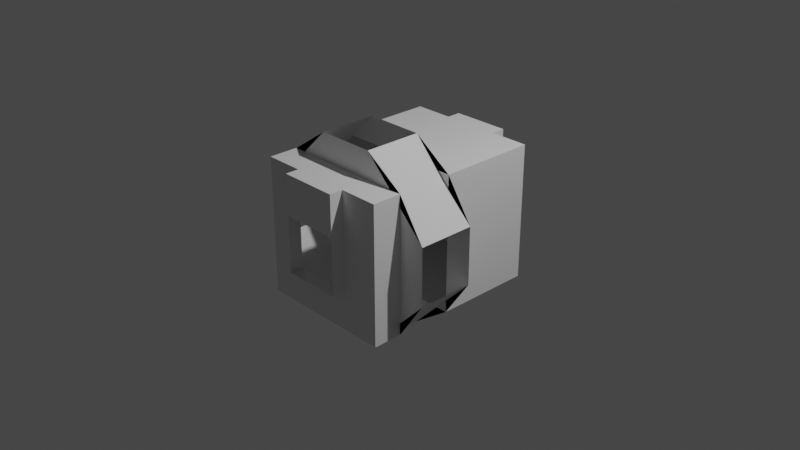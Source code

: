 # Source: ht2_unityIVA.blend  (saved by Blender 3.1.7; exported with 4.5.12 LTS)
import bpy
from mathutils import Matrix  # noqa: F401  (used for matrix-valued properties, if any)

bpy.ops.wm.read_factory_settings(use_empty=True)
scene = bpy.context.scene
scene.name = 'Scene'

# ---- collections
col_collection = bpy.data.collections.new('Collection'); scene.collection.children.link(col_collection)

# ---- world
world_world = bpy.data.worlds.new('World'); scene.world = world_world
world_world.use_nodes = True; world_world.node_tree.nodes.clear()
_N = world_world.node_tree.nodes; _L = world_world.node_tree.links
n0 = _N.new('ShaderNodeOutputWorld'); n0.name = 'World Output'; n0.location = (300, 300)
n1 = _N.new('ShaderNodeBackground'); n1.name = 'Background'; n1.location = (10, 300)
n1.inputs[0].default_value = (0.05088, 0.05088, 0.05088, 1.0)
_L.new(n1.outputs[0], n0.inputs[0])
n0.is_active_output = True
world_world.color = (0.05088, 0.05088, 0.05088)
world_world.use_sun_shadow = False
world_world.sun_shadow_jitter_overblur = 0.0

# ---- cameras
cam_camera = bpy.data.cameras.new('Camera')
cam_camera.clip_end = 100.0
cam_camera.ortho_scale = 7.314

# ---- lights
light_light = bpy.data.lights.new('Light', 'POINT')
light_light.transmission_factor = 0.0
light_light.energy = 1000.0
light_light.shadow_soft_size = 0.1
light_light.shadow_maximum_resolution = 0.006
light_light.use_absolute_resolution = True

# ---- meshes
me_shellcollider_collider = bpy.data.meshes.new('shellCollider.collider')
me_shellcollider_collider.from_pydata([(0.3192, -1.157, 0.7462), (-0.3192, -1.157, 0.7462), (-0.3192, -1.011, 0.7462), (0.3192, -1.011, 0.7462), (0.3292, -0.6913, -1.04), (1.04, -0.6913, -0.3171), (1.04, -0.06628, -0.3171), (0.3292, -0.06628, -1.04), (-0.3175, 1.016, 0.7462), (-0.7462, 1.016, 0.7462), (-0.7462, 1.016, -0.7462), (-0.3175, 1.016, -0.3175), (-0.7462, -1.011, 0.7462), (-0.7462, -1.011, -0.7462), (-0.7462, -0.6913, -0.7462), (-0.7462, -0.6913, 0.7462), (0.7462, -1.011, -0.7462), (0.7462, -1.011, 0.7462), (0.7462, -0.6913, 0.7462), (0.7462, -0.6913, -0.7462), (0.7462, 1.016, -0.7462), (0.3175, 1.016, -0.3175), (0.3175, 1.016, 0.7462), (0.7462, 1.016, 0.7462), (0.3192, -1.157, -0.3192), (0.3192, -1.157, 0.305), (0.3192, -1.011, -0.3192), (-0.3192, -1.011, -0.3192), (-0.3164, -0.6913, 1.04), (-1.04, -0.6913, 0.3255), (-1.04, -0.06628, 0.3255), (-0.3164, -0.06628, 1.04), (-0.7462, -0.06628, -0.7462), (0.7462, -0.06628, -0.7462), (-0.3192, -1.157, -0.3192), (1.04, -0.6913, 0.3101), (0.3165, -0.6913, 1.04), (0.3165, -0.06628, 1.04), (1.04, -0.06628, 0.3101), (-0.3175, 1.171, -0.3175), (-0.3175, 1.171, 0.3175), (-0.3192, -1.157, 0.305), (-1.04, -0.6913, -0.3183), (-0.3253, -0.6913, -1.04), (-0.3253, -0.06628, -1.04), (-1.04, -0.06628, -0.3183), (-0.7462, -0.06628, 0.7462), (0.3175, 1.171, -0.3175), (0.7462, -0.06628, 0.7462), (0.3175, 1.171, 0.3175), (-0.3175, 1.171, 0.7462), (0.3175, 1.171, 0.7462)], [], [(6, 7, 4, 5), (14, 15, 12, 13), (9, 10, 8), (10, 11, 8), (18, 19, 16, 17), (30, 31, 28, 29), (20, 11, 10), (21, 11, 20), (20, 23, 21), (23, 22, 21), (24, 25, 26), (0, 3, 25), (3, 26, 25), (2, 27, 12), (27, 13, 12), (3, 2, 17), (12, 15, 2), (18, 17, 15), (15, 17, 2), (44, 45, 42, 43), (26, 27, 34, 24), (26, 3, 16), (3, 17, 16), (27, 26, 13), (26, 16, 13), (49, 47, 21, 22), (19, 14, 13, 16), (1, 41, 2), (34, 27, 41), (27, 2, 41), (8, 40, 50), (32, 7, 33), (44, 7, 32), (20, 10, 32, 33), (30, 32, 46), (45, 32, 30), (23, 20, 33, 48), (48, 31, 46), (37, 31, 48), (47, 39, 11, 21), (43, 19, 4), (14, 19, 43), (40, 8, 11, 39), (25, 41, 1, 0), (37, 38, 35, 36), (6, 48, 33), (38, 48, 6), (29, 14, 42), (15, 14, 29), (36, 15, 28), (18, 15, 36), (5, 18, 35), (19, 18, 5), (46, 31, 30), (38, 37, 48), (33, 7, 6), (45, 44, 32), (29, 28, 15), (36, 35, 18), (5, 4, 19), (43, 42, 14), (10, 9, 46, 32), (2, 3, 0, 1), (9, 8, 22, 23, 48, 46), (50, 51, 22, 8), (40, 49, 51, 50), (49, 22, 51)])
me_shellcollider_collider.use_remesh_fix_poles = True
me_shellcollider_collider.use_remesh_preserve_attributes = False
me_shellcollider_collider.update()

# ---- objects
ob_light = bpy.data.objects.new('Light', light_light)
ob_camera = bpy.data.objects.new('Camera', cam_camera)
ob_freeiva = bpy.data.objects.new('FreeIva', None)
ob_shellcollider = bpy.data.objects.new('shellCollider', me_shellcollider_collider)

# ---- transforms, parenting, visibility, modifiers, constraints
ob_light.location = (4.076, 1.005, 5.904)
ob_light.rotation_euler = (0.6503, 0.05522, 1.866)
ob_light.lock_rotations_4d = False
ob_light.empty_display_type = 'ARROWS'
ob_light.color = (0.0, 0.0, 0.0, 0.0)
ob_light.lineart.crease_threshold = 0.0
ob_camera.location = (7.359, -6.926, 4.958)
ob_camera.rotation_euler = (1.109, 0.0, 0.8149)
ob_camera.lock_rotations_4d = False
ob_camera.empty_display_type = 'ARROWS'
ob_camera.color = (0.0, 0.0, 0.0, 0.0)
ob_camera.display_type = 'WIRE'
ob_camera.lineart.crease_threshold = 0.0
ob_freeiva.location = (0.0, 0.0, 0.0)
ob_freeiva.rotation_mode = 'QUATERNION'
ob_freeiva.rotation_quaternion = (1.0, 0.0, 0.0, 0.0)
ob_shellcollider.parent = ob_freeiva
ob_shellcollider.location = (0.0, 0.0, 0.0)
ob_shellcollider.rotation_mode = 'QUATERNION'
ob_shellcollider.rotation_quaternion = (1.0, 0.0, 0.0, 0.0)

# ---- collection membership
col_collection.objects.link(ob_light)
col_collection.objects.link(ob_camera)
col_collection.objects.link(ob_freeiva)
col_collection.objects.link(ob_shellcollider)

# ---- scene / render settings (as saved in the file)
scene.camera = ob_camera
scene.frame_start = 1; scene.frame_end = 250; scene.frame_set(1)
scene.render.engine = 'BLENDER_EEVEE_NEXT'
scene.cycles.sampling_pattern = 'TABULATED_SOBOL'
scene.cycles.use_light_tree = False
scene.view_settings.view_transform = 'Filmic'
bpy.context.view_layer.update()
